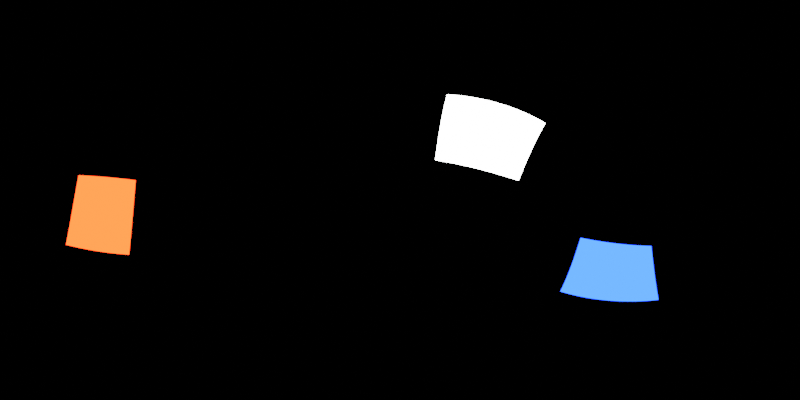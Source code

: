 # Source: blender-studio-environment-map.blend  (saved by Blender 4.4.32; exported with 4.5.12 LTS)
import bpy
from mathutils import Matrix  # noqa: F401  (used for matrix-valued properties, if any)

bpy.ops.wm.read_factory_settings(use_empty=True)
scene = bpy.context.scene
scene.name = 'Scene'

# ---- collections
col_collection = bpy.data.collections.new('Collection'); scene.collection.children.link(col_collection)

# ---- world
world_world = bpy.data.worlds.new('World'); scene.world = world_world
world_world.use_nodes = True; world_world.node_tree.nodes.clear()
_N = world_world.node_tree.nodes; _L = world_world.node_tree.links
n0 = _N.new('ShaderNodeOutputWorld'); n0.name = 'World Output'; n0.location = (300, 300)
n1 = _N.new('ShaderNodeBackground'); n1.name = 'Background'; n1.location = (10, 300)
n1.inputs[0].default_value = (0.0, 0.0, 0.0, 1.0)
_L.new(n1.outputs[0], n0.inputs[0])
n0.is_active_output = True
world_world.color = (0.05088, 0.05088, 0.05088)
world_world.sun_shadow_jitter_overblur = 0.0

# ---- cameras
cam_camera = bpy.data.cameras.new('Camera')
cam_camera.type = 'PANO'
cam_camera.panorama_type = 'EQUIRECTANGULAR'

# ---- lights
light_area_001 = bpy.data.lights.new('Area.001', 'AREA')
light_area_001.energy = 1000.0
light_area_001.size = 3.951
light_area_001.size_y = 1.0
light_area_002 = bpy.data.lights.new('Area.002', 'AREA')
light_area_002.color = (1.0, 0.02334, 0.004535)
light_area_002.energy = 1000.0
light_area_002.size = 3.951
light_area_002.size_y = 1.0
light_area_003 = bpy.data.lights.new('Area.003', 'AREA')
light_area_003.color = (0.007, 0.02973, 1.0)
light_area_003.energy = 1000.0
light_area_003.size = 3.627
light_area_003.size_y = 1.0

# ---- objects
ob_camera = bpy.data.objects.new('Camera', cam_camera)
ob_area = bpy.data.objects.new('Area', light_area_001)
ob_area_001 = bpy.data.objects.new('Area.001', light_area_002)
ob_area_002 = bpy.data.objects.new('Area.002', light_area_003)

# ---- transforms, parenting, visibility, modifiers, constraints
ob_camera.location = (0.0, 0.0, 0.0)
ob_camera.rotation_euler = (1.571, 0.0, 0.0)
ob_area.location = (4.062, 4.781, 3.491)
ob_area.rotation_euler = (0.5097, 1.105, 1.579)
ob_area.scale = (1.0, 1.243, 1.079)
ob_area.visible_camera = True
ob_area_001.location = (-5.784, -5.645, -0.8381)
ob_area_001.rotation_euler = (-1.778, 0.1077, 2.197)
ob_area_001.scale = (1.0, 1.243, 1.079)
ob_area_001.visible_camera = True
ob_area_002.location = (6.61, -0.6893, -4.158)
ob_area_002.rotation_euler = (-3.362, 0.8647, 2.879)
ob_area_002.scale = (1.0, 1.243, 1.079)
ob_area_002.visible_camera = True

# ---- collection membership
col_collection.objects.link(ob_camera)
col_collection.objects.link(ob_area)
col_collection.objects.link(ob_area_001)
col_collection.objects.link(ob_area_002)

# ---- scene / render settings (as saved in the file)
scene.camera = ob_camera
scene.frame_start = 1; scene.frame_end = 250; scene.frame_set(2)
scene.render.engine = 'CYCLES'
scene.render.resolution_x = 2048
scene.render.resolution_y = 1024
scene.cycles.samples = 256
scene.view_settings.view_transform = 'Filmic'
bpy.context.view_layer.update()
